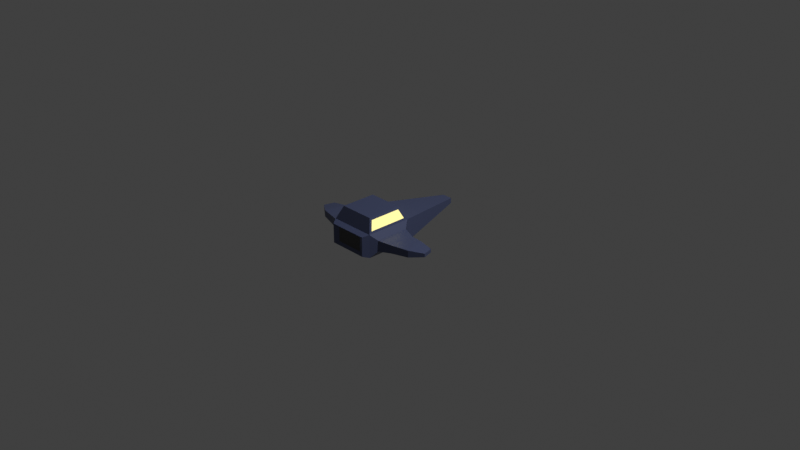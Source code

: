 # Source: Player.blend  (saved by Blender 2.93.20; exported with 4.5.12 LTS)
import bpy
from mathutils import Matrix  # noqa: F401  (used for matrix-valued properties, if any)

bpy.ops.wm.read_factory_settings(use_empty=True)
scene = bpy.context.scene
scene.name = 'Scene'

# ---- collections
col_collection = bpy.data.collections.new('Collection'); scene.collection.children.link(col_collection)

# ---- materials (node trees are filled in below, after node groups)
mat_material_001 = bpy.data.materials.new('Material.001')
mat_material_001.use_transparent_shadow = False
mat_material = bpy.data.materials.new('Material')
mat_material.alpha_threshold = 0.0
mat_material.use_transparent_shadow = False
mat_material.line_color = (0.0, 0.0, 0.0, 1.0)
mat_material_002 = bpy.data.materials.new('Material.002')
mat_material_002.use_transparent_shadow = False

# ---- material node trees
mat_material_001.use_nodes = True; mat_material_001.node_tree.nodes.clear()
_N = mat_material_001.node_tree.nodes; _L = mat_material_001.node_tree.links
n0 = _N.new('ShaderNodeBsdfPrincipled'); n0.name = 'Principled BSDF'; n0.location = (10, 300)
n0.distribution = 'GGX'
n0.subsurface_method = 'BURLEY'
n0.inputs[0].default_value = (0.7991, 0.7011, 0.2789, 1.0)
n0.inputs[3].default_value = 1.45
n0.inputs[27].default_value = (0.7991, 0.7011, 0.2789, 1.0)
n0.inputs[28].default_value = 1.0
n1 = _N.new('ShaderNodeOutputMaterial'); n1.name = 'Material Output'; n1.location = (300, 300)
_L.new(n0.outputs[0], n1.inputs[0])
n1.is_active_output = True
mat_material.use_nodes = True; mat_material.node_tree.nodes.clear()
_N = mat_material.node_tree.nodes; _L = mat_material.node_tree.links
n0 = _N.new('ShaderNodeOutputMaterial'); n0.name = 'Material Output'; n0.location = (300, 300)
n1 = _N.new('ShaderNodeBsdfPrincipled'); n1.name = 'Principled BSDF'; n1.location = (10, 300)
n1.distribution = 'GGX'
n1.subsurface_method = 'BURLEY'
n1.inputs[0].default_value = (0.07077, 0.08784, 0.1789, 1.0)
n1.inputs[2].default_value = 0.4
n1.inputs[3].default_value = 1.45
n1.inputs[27].default_value = (0.0, 0.0, 0.0, 1.0)
n1.inputs[28].default_value = 1.0
_L.new(n1.outputs[0], n0.inputs[0])
n0.is_active_output = True
mat_material_002.use_nodes = True; mat_material_002.node_tree.nodes.clear()
_N = mat_material_002.node_tree.nodes; _L = mat_material_002.node_tree.links
n0 = _N.new('ShaderNodeBsdfPrincipled'); n0.name = 'Principled BSDF'; n0.location = (10, 300)
n0.distribution = 'GGX'
n0.subsurface_method = 'BURLEY'
n0.inputs[0].default_value = (0.04696, 0.04696, 0.04696, 1.0)
n0.inputs[3].default_value = 1.45
n0.inputs[27].default_value = (0.0, 0.0, 0.0, 1.0)
n0.inputs[28].default_value = 1.0
n1 = _N.new('ShaderNodeOutputMaterial'); n1.name = 'Material Output'; n1.location = (300, 300)
_L.new(n0.outputs[0], n1.inputs[0])
n1.is_active_output = True

# ---- world
world_world = bpy.data.worlds.new('World'); scene.world = world_world
world_world.use_nodes = True; world_world.node_tree.nodes.clear()
_N = world_world.node_tree.nodes; _L = world_world.node_tree.links
n0 = _N.new('ShaderNodeOutputWorld'); n0.name = 'World Output'; n0.location = (300, 300)
n1 = _N.new('ShaderNodeBackground'); n1.name = 'Background'; n1.location = (10, 300)
n1.inputs[0].default_value = (0.05088, 0.05088, 0.05088, 1.0)
_L.new(n1.outputs[0], n0.inputs[0])
n0.is_active_output = True
world_world.color = (0.05088, 0.05088, 0.05088)
world_world.use_sun_shadow = False
world_world.sun_shadow_jitter_overblur = 0.0

# ---- cameras
cam_camera = bpy.data.cameras.new('Camera')
cam_camera.clip_end = 100.0
cam_camera.ortho_scale = 7.314

# ---- lights
light_light = bpy.data.lights.new('Light', 'POINT')
light_light.transmission_factor = 0.0
light_light.energy = 1000.0
light_light.shadow_soft_size = 0.1
light_light.shadow_maximum_resolution = 0.006
light_light.use_absolute_resolution = True

# ---- meshes
me_cube = bpy.data.meshes.new('Cube')
me_cube.from_pydata([(-0.3, -0.1926, 0.05893), (-0.3, -0.1926, -0.05893), (0.3, -0.1926, 0.05893), (0.3, -0.1926, -0.05893), (-0.3, -0.5605, 0.05893), (-0.3, -0.5605, -0.05893), (0.3, -0.5605, 0.05893), (0.3, -0.5605, -0.05893), (-0.05609, 0.6933, 0.02804), (-0.05609, 0.6933, -0.02804), (0.05609, 0.6933, 0.02804), (0.05609, 0.6933, -0.02804), (-0.25, -0.1266, -0.125), (-0.25, -0.6266, -0.125), (-0.2133, -0.1364, 0.148), (0.25, -0.6266, -0.125), (0.2402, -0.5899, 0.148), (0.2133, -0.1364, 0.148), (0.25, -0.1266, -0.125), (-0.2402, -0.5899, 0.148), (0.4377, -0.5146, -0.04423), (0.4377, -0.5146, 0.04423), (0.4377, -0.2385, 0.04423), (0.4377, -0.2385, -0.04423), (-0.4377, -0.2385, -0.04423), (-0.4377, -0.5146, -0.04423), (-0.4377, -0.2385, 0.04423), (-0.4377, -0.5146, 0.04423), (0.6147, -0.464, -0.03759), (0.6147, -0.464, 0.03759), (0.5539, -0.2374, 0.03759), (0.5539, -0.2374, -0.03759), (-0.5539, -0.2374, -0.03759), (-0.6147, -0.464, -0.03759), (-0.5539, -0.2374, 0.03759), (-0.6147, -0.464, 0.03759), (-0.714, -0.2552, -0.0188), (-0.7444, -0.3685, -0.0188), (-0.714, -0.2552, 0.0188), (-0.7444, -0.3685, 0.0188), (0.7444, -0.3685, -0.0188), (0.7444, -0.3685, 0.0188), (0.714, -0.2552, 0.0188), (0.714, -0.2552, -0.0188), (0.1734, -0.1763, 0.2415), (0.2002, -0.55, 0.2415), (-0.1734, -0.1763, 0.2415), (-0.2002, -0.55, 0.2415), (-0.2402, -0.1633, 0.148), (0.2402, -0.1633, 0.148), (-0.2002, -0.2032, 0.2415), (0.2002, -0.2032, 0.2415), (-0.25, -0.6266, 0.125), (-0.25, -0.1266, 0.125), (-0.1904, -0.567, 0.2645), (-0.1904, -0.1862, 0.2645), (0.25, -0.1266, 0.125), (0.25, -0.6266, 0.125), (0.1904, -0.1862, 0.2645), (0.1904, -0.567, 0.2645), (-0.1531, -0.6661, -0.07671), (0.1531, -0.6661, -0.07671), (0.1531, -0.6661, 0.07671), (-0.1531, -0.6661, 0.07671), (-0.2102, -0.6897, -0.1051), (0.2102, -0.6897, -0.1051), (0.2102, -0.6897, 0.1051), (-0.2102, -0.6897, 0.1051)], [], [(52, 57, 59, 54), (3, 2, 22, 23), (52, 13, 64, 67), (13, 12, 18, 15), (53, 56, 10, 8), (0, 1, 24, 26), (9, 8, 10, 11), (56, 18, 11, 10), (12, 53, 8, 9), (18, 12, 9, 11), (5, 1, 12, 13), (1, 0, 53, 12), (7, 6, 57, 15), (2, 3, 18, 56), (4, 5, 13, 52), (6, 2, 56, 57), (3, 7, 15, 18), (0, 4, 52, 53), (20, 23, 31, 28), (7, 3, 23, 20), (6, 7, 20, 21), (2, 6, 21, 22), (25, 27, 35, 33), (5, 4, 27, 25), (1, 5, 25, 24), (4, 0, 26, 27), (30, 29, 41, 42), (23, 22, 30, 31), (22, 21, 29, 30), (21, 20, 28, 29), (33, 35, 39, 37), (24, 25, 33, 32), (27, 26, 34, 35), (26, 24, 32, 34), (37, 39, 38, 36), (32, 33, 37, 36), (35, 34, 38, 39), (34, 32, 36, 38), (43, 42, 41, 40), (29, 28, 40, 41), (28, 31, 43, 40), (31, 30, 42, 43), (55, 54, 59, 58), (17, 14, 46, 44), (48, 19, 47, 50), (16, 49, 51, 45), (14, 17, 56, 53), (44, 46, 55, 58), (46, 14, 53, 55), (17, 44, 58, 56), (19, 48, 53, 52), (50, 47, 54, 55), (47, 19, 52, 54), (48, 50, 55, 53), (49, 16, 57, 56), (45, 51, 58, 59), (16, 45, 59, 57), (51, 49, 56, 58), (61, 62, 63, 60), (15, 57, 66, 65), (13, 15, 65, 64), (57, 52, 67, 66), (61, 60, 64, 65), (62, 61, 65, 66), (60, 63, 67, 64), (63, 62, 66, 67)])
me_cube.polygons.foreach_set('material_index', [1, 1, 1, 1, 1, 1, 1, 1, 1, 1, 1, 1, 1, 1, 1, 1, 1, 1, 1, 1, 1, 1, 1, 1, 1, 1, 1, 1, 1, 1, 1, 1, 1, 1, 1, 1, 1, 1, 1, 1, 1, 1, 1, 0, 0, 0, 1, 1, 1, 1, 1, 1, 1, 1, 1, 1, 1, 1, 2, 1, 1, 1, 1, 1, 1, 1])
_uv = me_cube.uv_layers.new(name='UVMap')
_uv.uv.foreach_set('vector', [0.625, 0.25, 0.625, 0.0, 0.625, 0.0, 0.625, 0.25, 0.4411, 0.783, 0.5589, 0.783, 0.5589, 0.783, 0.4411, 0.783, 0.625, 0.25, 0.375, 0.25, 0.375, 0.25, 0.625, 0.25, 0.125, 0.5, 0.375, 0.5, 0.375, 0.75, 0.125, 0.75, 0.625, 0.5, 0.625, 0.75, 0.625, 0.75, 0.625, 0.5, 0.5589, 0.467, 0.4411, 0.467, 0.4411, 0.467, 0.5589, 0.467, 0.375, 0.5, 0.625, 0.5, 0.625, 0.75, 0.375, 0.75, 0.625, 0.75, 0.375, 0.75, 0.375, 0.75, 0.625, 0.75, 0.375, 0.5, 0.625, 0.5, 0.625, 0.5, 0.375, 0.5, 0.375, 0.75, 0.375, 0.5, 0.375, 0.5, 0.375, 0.75, 0.4411, 0.283, 0.4411, 0.467, 0.375, 0.5, 0.375, 0.25, 0.4411, 0.467, 0.5589, 0.467, 0.625, 0.5, 0.375, 0.5, 0.4411, 0.967, 0.5589, 0.967, 0.625, 1.0, 0.375, 1.0, 0.5589, 0.783, 0.4411, 0.783, 0.375, 0.75, 0.625, 0.75, 0.5589, 0.283, 0.4411, 0.283, 0.375, 0.25, 0.625, 0.25, 0.5589, 0.967, 0.5589, 0.783, 0.625, 0.75, 0.625, 1.0, 0.4411, 0.783, 0.4411, 0.967, 0.375, 1.0, 0.375, 0.75, 0.5589, 0.467, 0.5589, 0.283, 0.625, 0.25, 0.625, 0.5, 0.4411, 0.967, 0.4411, 0.783, 0.4411, 0.783, 0.4411, 0.967, 0.4411, 0.967, 0.4411, 0.783, 0.4411, 0.783, 0.4411, 0.967, 0.5589, 0.967, 0.4411, 0.967, 0.4411, 0.967, 0.5589, 0.967, 0.5589, 0.783, 0.5589, 0.967, 0.5589, 0.967, 0.5589, 0.783, 0.4411, 0.283, 0.5589, 0.283, 0.5589, 0.283, 0.4411, 0.283, 0.4411, 0.283, 0.5589, 0.283, 0.5589, 0.283, 0.4411, 0.283, 0.4411, 0.467, 0.4411, 0.283, 0.4411, 0.283, 0.4411, 0.467, 0.5589, 0.283, 0.5589, 0.467, 0.5589, 0.467, 0.5589, 0.283, 0.5589, 0.783, 0.5589, 0.967, 0.5589, 0.967, 0.5589, 0.783, 0.4411, 0.783, 0.5589, 0.783, 0.5589, 0.783, 0.4411, 0.783, 0.5589, 0.783, 0.5589, 0.967, 0.5589, 0.967, 0.5589, 0.783, 0.5589, 0.967, 0.4411, 0.967, 0.4411, 0.967, 0.5589, 0.967, 0.4411, 0.283, 0.5589, 0.283, 0.5589, 0.283, 0.4411, 0.283, 0.4411, 0.467, 0.4411, 0.283, 0.4411, 0.283, 0.4411, 0.467, 0.5589, 0.283, 0.5589, 0.467, 0.5589, 0.467, 0.5589, 0.283, 0.5589, 0.467, 0.4411, 0.467, 0.4411, 0.467, 0.5589, 0.467, 0.4411, 0.283, 0.5589, 0.283, 0.5589, 0.467, 0.4411, 0.467, 0.4411, 0.467, 0.4411, 0.283, 0.4411, 0.283, 0.4411, 0.467, 0.5589, 0.283, 0.5589, 0.467, 0.5589, 0.467, 0.5589, 0.283, 0.5589, 0.467, 0.4411, 0.467, 0.4411, 0.467, 0.5589, 0.467, 0.4411, 0.783, 0.5589, 0.783, 0.5589, 0.967, 0.4411, 0.967, 0.5589, 0.967, 0.4411, 0.967, 0.4411, 0.967, 0.5589, 0.967, 0.4411, 0.967, 0.4411, 0.783, 0.4411, 0.783, 0.4411, 0.967, 0.4411, 0.783, 0.5589, 0.783, 0.5589, 0.783, 0.4411, 0.783, 0.625, 0.5, 0.875, 0.5, 0.875, 0.75, 0.625, 0.75, 0.625, 0.7358, 0.625, 0.5142, 0.625, 0.5157, 0.625, 0.7343, 0.625, 0.4858, 0.625, 0.2642, 0.625, 0.2657, 0.625, 0.4843, 0.625, 0.9858, 0.625, 0.7642, 0.625, 0.7657, 0.625, 0.9843, 0.625, 0.5142, 0.625, 0.7358, 0.625, 0.75, 0.625, 0.5, 0.625, 0.7343, 0.625, 0.5157, 0.625, 0.5, 0.625, 0.75, 0.625, 0.5157, 0.625, 0.5142, 0.625, 0.5, 0.625, 0.5, 0.625, 0.7358, 0.625, 0.7343, 0.625, 0.75, 0.625, 0.75, 0.625, 0.2642, 0.625, 0.4858, 0.625, 0.5, 0.625, 0.25, 0.625, 0.4843, 0.625, 0.2657, 0.625, 0.25, 0.625, 0.5, 0.625, 0.2657, 0.625, 0.2642, 0.625, 0.25, 0.625, 0.25, 0.625, 0.4858, 0.625, 0.4843, 0.625, 0.5, 0.625, 0.5, 0.625, 0.7642, 0.625, 0.9858, 0.625, 1.0, 0.625, 0.75, 0.625, 0.9843, 0.625, 0.7657, 0.625, 0.75, 0.625, 1.0, 0.625, 0.9858, 0.625, 0.9843, 0.625, 1.0, 0.625, 1.0, 0.625, 0.7657, 0.625, 0.7642, 0.625, 0.75, 0.625, 0.75, 0.4088, 0.01688, 0.5912, 0.01688, 0.5912, 0.2331, 0.4088, 0.2331, 0.375, 1.0, 0.625, 1.0, 0.625, 1.0, 0.375, 1.0, 0.125, 0.5, 0.125, 0.75, 0.125, 0.75, 0.125, 0.5, 0.625, 0.0, 0.625, 0.25, 0.625, 0.25, 0.625, 0.0, 0.4088, 0.01688, 0.4088, 0.2331, 0.375, 0.25, 0.375, 0.0, 0.5912, 0.01688, 0.4088, 0.01688, 0.375, 0.0, 0.625, 0.0, 0.4088, 0.2331, 0.5912, 0.2331, 0.625, 0.25, 0.375, 0.25, 0.5912, 0.2331, 0.5912, 0.01688, 0.625, 0.0, 0.625, 0.25])
me_cube.materials.append(mat_material_001)
me_cube.materials.append(mat_material)
me_cube.materials.append(mat_material_002)
me_cube.use_remesh_preserve_volume = False
me_cube.use_remesh_preserve_attributes = False
me_cube.use_mirror_vertex_groups = False
me_cube.update()

# ---- objects
ob_cube = bpy.data.objects.new('Cube', me_cube)
ob_light = bpy.data.objects.new('Light', light_light)
ob_camera = bpy.data.objects.new('Camera', cam_camera)

# ---- transforms, parenting, visibility, modifiers, constraints
ob_cube.location = (0.0, 0.0, 0.0)
ob_cube.lock_rotations_4d = False
ob_cube.empty_display_type = 'ARROWS'
ob_cube.lineart.crease_threshold = 0.0
ob_light.location = (4.076, 1.005, 5.904)
ob_light.rotation_euler = (0.6503, 0.05522, 1.866)
ob_light.lock_rotations_4d = False
ob_light.empty_display_type = 'ARROWS'
ob_light.color = (0.0, 0.0, 0.0, 0.0)
ob_light.lineart.crease_threshold = 0.0
ob_camera.location = (7.359, -6.926, 4.958)
ob_camera.rotation_euler = (1.109, 0.0, 0.8149)
ob_camera.lock_rotations_4d = False
ob_camera.empty_display_type = 'ARROWS'
ob_camera.color = (0.0, 0.0, 0.0, 0.0)
ob_camera.display_type = 'WIRE'
ob_camera.lineart.crease_threshold = 0.0

# ---- collection membership
col_collection.objects.link(ob_cube)
col_collection.objects.link(ob_light)
col_collection.objects.link(ob_camera)

# ---- scene / render settings (as saved in the file)
scene.camera = ob_camera
scene.frame_start = 1; scene.frame_end = 250; scene.frame_set(1)
scene.render.engine = 'BLENDER_EEVEE_NEXT'
scene.cycles.use_denoising = False
scene.cycles.samples = 128
scene.cycles.sampling_pattern = 'TABULATED_SOBOL'
scene.cycles.use_adaptive_sampling = False
scene.cycles.use_light_tree = False
scene.view_settings.view_transform = 'Standard'
bpy.context.view_layer.update()
